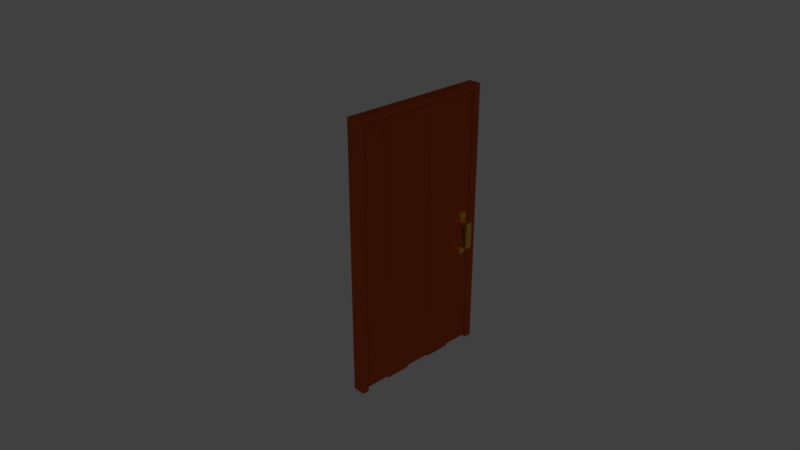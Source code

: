 # Source: vrata.blend  (saved by Blender 2.79.0; exported with 4.5.12 LTS)
import bpy
from mathutils import Matrix  # noqa: F401  (used for matrix-valued properties, if any)

bpy.ops.wm.read_factory_settings(use_empty=True)
scene = bpy.context.scene
scene.name = 'Scene'

# ---- collections
col_collection_1 = bpy.data.collections.new('Collection 1'); scene.collection.children.link(col_collection_1)

# ---- materials (node trees are filled in below, after node groups)
mat_kljuka = bpy.data.materials.new('kljuka')
mat_kljuka.alpha_threshold = 0.0
mat_kljuka.roughness = 0.5
mat_vrata = bpy.data.materials.new('vrata')
mat_vrata.alpha_threshold = 0.0
mat_vrata.roughness = 0.5

# ---- material node trees
mat_kljuka.use_nodes = True; mat_kljuka.node_tree.nodes.clear()
_N = mat_kljuka.node_tree.nodes; _L = mat_kljuka.node_tree.links
n0 = _N.new('ShaderNodeBsdfAnisotropic'); n0.name = 'Glossy BSDF'; n0.location = (110, 344)
n0.distribution = 'GGX'
n0.inputs[0].default_value = (0.7991, 0.3864, 0.07227, 1.0)
n0.inputs[1].default_value = 0.0
n1 = _N.new('ShaderNodeMixShader'); n1.name = 'Mix Shader'; n1.location = (348, 268)
n2 = _N.new('ShaderNodeOutputMaterial'); n2.name = 'Material Output'; n2.location = (571, 246)
n3 = _N.new('ShaderNodeBsdfAnisotropic'); n3.name = 'Glossy BSDF.001'; n3.location = (111, 181)
n3.distribution = 'GGX'
n3.inputs[0].default_value = (1.0, 0.6383, 0.06374, 1.0)
n3.inputs[1].default_value = 0.4472
n4 = _N.new('ShaderNodeLayerWeight'); n4.name = 'Layer Weight'; n4.location = (112, 480)
_L.new(n0.outputs[0], n1.inputs[1])
_L.new(n1.outputs[0], n2.inputs[0])
_L.new(n3.outputs[0], n1.inputs[2])
_L.new(n4.outputs[1], n1.inputs[0])
n2.is_active_output = True
mat_vrata.use_nodes = True; mat_vrata.node_tree.nodes.clear()
_N = mat_vrata.node_tree.nodes; _L = mat_vrata.node_tree.links
n0 = _N.new('ShaderNodeOutputMaterial'); n0.name = 'Material Output'; n0.location = (300, 300)
n1 = _N.new('ShaderNodeBsdfDiffuse'); n1.name = 'Diffuse BSDF'; n1.location = (10, 300)
n1.inputs[0].default_value = (0.1065, 0.01669, 0.003756, 1.0)
n1.inputs[1].default_value = 0.447
_L.new(n1.outputs[0], n0.inputs[0])
n0.is_active_output = True

# ---- world
world_world = bpy.data.worlds.new('World'); scene.world = world_world
world_world.color = (0.05088, 0.05088, 0.05088)
world_world.use_sun_shadow = False
world_world.sun_shadow_jitter_overblur = 0.0
world_world.cycles.sampling_method = 'MANUAL'

# ---- cameras
cam_camera = bpy.data.cameras.new('Camera')
cam_camera.clip_end = 100.0
cam_camera.lens = 35.0
cam_camera.sensor_width = 32.0
cam_camera.sensor_height = 18.0
cam_camera.ortho_scale = 7.314
cam_camera.dof.focus_distance = 0.0

# ---- lights
light_lamp = bpy.data.lights.new('Lamp', 'SUN')
light_lamp.transmission_factor = 0.0
light_lamp.cutoff_distance = 30.0
light_lamp.angle = 0.1993
light_lamp.energy = 1.0
light_lamp.shadow_buffer_clip_start = 1.001
light_lamp.shadow_soft_size = 0.1
light_lamp.shadow_cascade_max_distance = 1000.0

# ---- meshes
me_cube = bpy.data.meshes.new('Cube')
me_cube.from_pydata([(-1.0, -0.001013, -0.9936), (-1.0, 1.999, -0.9936), (-1.0, -0.001013, 1.0), (-1.0, 1.999, 1.0), (1.0, 1.599, -0.9936), (1.0, 1.199, -0.9936), (1.0, 0.799, -0.9936), (1.0, 0.399, -0.9936), (-1.0, 0.399, -0.9936), (-1.0, 0.799, -0.9936), (-1.0, 1.199, -0.9936), (-1.0, 1.599, -0.9936), (1.0, 1.599, 1.0), (1.0, 1.199, 1.0), (1.0, 0.799, 1.0), (1.0, 0.399, 1.0), (-1.0, 0.399, 1.0), (-1.0, 0.799, 1.0), (-1.0, 1.199, 1.0), (-1.0, 1.599, 1.0), (0.55, 0.399, -0.9936), (0.55, -0.001014, -0.9936), (0.55, 1.999, -0.9936), (0.55, 1.999, 1.0), (0.55, -0.001014, 1.0), (0.55, 0.399, 1.0), (0.55, 1.599, -0.9936), (0.55, 1.199, -0.9936), (0.55, 0.799, -0.9936), (0.55, 1.599, 1.0), (0.55, 1.199, 1.0), (0.55, 0.799, 1.0), (-0.55, 0.399, -0.9936), (-0.55, 0.799, -0.9936), (-0.55, 1.199, -0.9936), (-0.55, 1.599, -0.9936), (-0.55, 0.399, 1.0), (-0.55, 0.799, 1.0), (-0.55, 1.199, 1.0), (-0.55, 1.599, 1.0), (0.5257, 1.81, -0.2339), (0.5257, 1.81, 0.09943), (0.5257, 1.919, -0.2339), (0.5257, 1.919, 0.09943), (0.5257, 1.81, -0.1673), (0.5257, 1.81, -0.1431), (0.5257, 1.81, 0.003505), (0.5257, 1.81, 0.03275), (0.5257, 1.919, 0.03275), (0.5257, 1.919, 0.003505), (0.5257, 1.919, -0.1431), (0.5257, 1.919, -0.1673), (3.08, 1.919, 0.03275), (3.08, 1.919, 0.003505), (3.08, 1.919, -0.1431), (3.08, 1.919, -0.1673), (3.08, 1.81, 0.03275), (3.08, 1.81, 0.003505), (3.08, 1.81, -0.1431), (3.08, 1.81, -0.1673), (1.178, 1.919, -0.2339), (1.178, 1.919, 0.09943), (1.178, 1.81, -0.2339), (1.178, 1.81, 0.09943), (2.345, 1.81, -0.1673), (1.178, 1.81, -0.1673), (2.345, 1.81, -0.1431), (1.178, 1.81, -0.1431), (2.345, 1.81, 0.003505), (1.178, 1.81, 0.003505), (2.345, 1.81, 0.03275), (1.178, 1.81, 0.03275), (1.178, 1.919, -0.1673), (2.345, 1.919, -0.1673), (1.178, 1.919, -0.1431), (2.345, 1.919, -0.1431), (1.178, 1.919, 0.003505), (2.345, 1.919, 0.003505), (1.178, 1.919, 0.03275), (2.345, 1.919, 0.03275)], [], [(2, 0, 21, 24), (11, 19, 3, 1), (22, 26, 11, 1), (0, 2, 16, 8), (21, 0, 8, 20), (9, 17, 18, 10), (10, 18, 38, 34), (4, 12, 13, 5), (14, 6, 28, 31), (6, 14, 15, 7), (9, 10, 27, 28), (2, 24, 25, 16), (20, 25, 24, 21), (22, 23, 29, 26), (27, 30, 31, 28), (7, 15, 25, 20), (12, 4, 26, 29), (33, 6, 7, 32), (35, 4, 5, 34), (5, 13, 30, 27), (32, 36, 37, 33), (34, 38, 39, 35), (8, 16, 36, 32), (19, 11, 35, 39), (17, 9, 33, 37), (14, 37, 36, 15), (17, 31, 30, 18), (12, 39, 38, 13), (19, 29, 23, 3), (22, 1, 3, 23), (47, 41, 43, 48), (71, 63, 41, 47), (61, 43, 41, 63), (62, 65, 44, 40), (65, 67, 45, 44), (69, 71, 47, 46), (55, 54, 58, 59), (54, 53, 57, 58), (53, 52, 56, 57), (73, 75, 54, 55), (75, 77, 53, 54), (77, 79, 52, 53), (40, 44, 51, 42), (44, 45, 50, 51), (46, 47, 48, 49), (49, 48, 78, 76), (76, 78, 79, 77), (51, 50, 74, 72), (72, 74, 75, 73), (42, 51, 72, 60), (57, 56, 70, 68), (68, 70, 71, 69), (58, 57, 68, 66), (59, 58, 66, 64), (64, 66, 67, 65), (42, 60, 62, 40), (48, 43, 61, 78), (61, 63, 71, 78), (70, 79, 78, 71), (52, 79, 70, 56), (69, 46, 49, 76), (68, 69, 76, 77), (75, 66, 68, 77), (64, 65, 72, 73), (55, 59, 64, 73), (60, 72, 65, 62), (66, 75, 74, 67), (67, 74, 50, 45)])
me_cube.polygons.foreach_set('material_index', [1, 1, 1, 1, 1, 1, 1, 1, 1, 1, 1, 1, 1, 1, 1, 1, 1, 1, 1, 1, 1, 1, 1, 1, 1, 1, 1, 1, 1, 1, 1, 0, 0, 0, 0, 0, 0, 0, 0, 0, 0, 0, 1, 1, 1, 0, 0, 0, 0, 0, 0, 0, 0, 0, 0, 0, 0, 0, 0, 0, 0, 0, 0, 0, 0, 0, 0, 0])
me_cube.materials.append(mat_kljuka)
me_cube.materials.append(mat_vrata)
me_cube.use_remesh_preserve_volume = False
me_cube.use_remesh_preserve_attributes = False
me_cube.use_mirror_vertex_groups = False
me_cube.update()
me_cube_001 = bpy.data.meshes.new('Cube.001')
me_cube_001.from_pydata([(1.0, 1.0, -1.0), (1.0, -1.0, -1.0), (-1.0, -1.0, -1.0), (-1.0, 1.0, -1.0), (1.0, 1.0, 1.035), (1.0, -1.0, 1.035), (-1.0, -1.0, 1.035), (-1.0, 1.0, 1.035), (1.0, -0.9047, 0.9927), (-1.0, -0.9047, 0.9927), (1.0, -0.9047, -1.0), (-1.0, -0.9047, -1.0), (1.0, 0.9047, -1.0), (-1.0, 0.9047, -1.0), (1.0, 0.9047, 0.9927), (-1.0, 0.9047, 0.9927)], [], [(0, 12, 13, 3), (4, 7, 6, 5), (0, 4, 5, 1, 10, 8, 14, 12), (1, 5, 6, 2), (2, 6, 7, 3, 13, 15, 9, 11), (4, 0, 3, 7), (8, 9, 15, 14), (11, 10, 1, 2), (14, 15, 13, 12), (9, 8, 10, 11)])
me_cube_001.materials.append(mat_vrata)
me_cube_001.use_remesh_preserve_volume = False
me_cube_001.use_remesh_preserve_attributes = False
me_cube_001.use_mirror_vertex_groups = False
me_cube_001.update()

# ---- objects
ob_cube = bpy.data.objects.new('Cube', me_cube)
ob_cube_001 = bpy.data.objects.new('Cube.001', me_cube_001)
ob_lamp = bpy.data.objects.new('Lamp', light_lamp)
ob_camera = bpy.data.objects.new('Camera', cam_camera)

# ---- transforms, parenting, visibility, modifiers, constraints
ob_cube.location = (-0.06661, -1.5, 3.016)
ob_cube.scale = (0.1, 1.5, 2.989)
ob_cube.lock_rotations_4d = False
ob_cube.empty_display_type = 'ARROWS'
ob_cube.lineart.crease_threshold = 0.0
ob_cube_001.location = (-0.06661, 0.0, 3.028)
ob_cube_001.scale = (0.14, 1.658, 3.0)
ob_cube_001.lock_rotations_4d = False
ob_cube_001.empty_display_type = 'ARROWS'
ob_cube_001.lineart.crease_threshold = 0.0
ob_lamp.location = (5.269, -3.414, 5.904)
ob_lamp.rotation_euler = (1.114, 0.4566, 0.6244)
ob_lamp.lock_rotations_4d = False
ob_lamp.empty_display_type = 'ARROWS'
ob_lamp.color = (0.0, 0.0, 0.0, 0.0)
ob_lamp.lineart.crease_threshold = 0.0
ob_camera.location = (11.52, -11.38, 11.49)
ob_camera.rotation_euler = (1.109, 0.0, 0.8149)
ob_camera.lock_rotations_4d = False
ob_camera.empty_display_type = 'ARROWS'
ob_camera.color = (0.0, 0.0, 0.0, 0.0)
ob_camera.display_type = 'WIRE'
ob_camera.lineart.crease_threshold = 0.0

# ---- collection membership
col_collection_1.objects.link(ob_cube)
col_collection_1.objects.link(ob_cube_001)
col_collection_1.objects.link(ob_lamp)
col_collection_1.objects.link(ob_camera)

# ---- scene / render settings (as saved in the file)
scene.camera = ob_camera
scene.frame_start = 1; scene.frame_end = 250; scene.frame_set(1)
scene.render.engine = 'CYCLES'
scene.render.resolution_percentage = 50
scene.render.dither_intensity = 0.0
scene.cycles.use_denoising = False
scene.cycles.samples = 128
scene.cycles.sampling_pattern = 'TABULATED_SOBOL'
scene.cycles.use_adaptive_sampling = False
scene.cycles.use_light_tree = False
scene.cycles.blur_glossy = 0.0
scene.cycles.sample_clamp_indirect = 0.0
scene.view_settings.view_transform = 'Standard'
bpy.context.view_layer.update()
